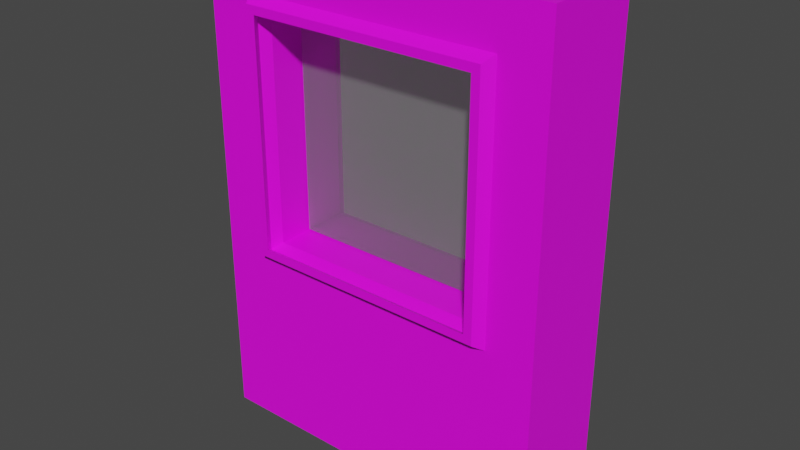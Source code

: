 # Source: wooden_window.blend  (saved by Blender 3.6.13; exported with 4.5.12 LTS)
import bpy
from mathutils import Matrix  # noqa: F401  (used for matrix-valued properties, if any)

bpy.ops.wm.read_factory_settings(use_empty=True)
scene = bpy.context.scene
scene.name = 'Scene'

# ---- collections
col_collection = bpy.data.collections.new('Collection'); scene.collection.children.link(col_collection)

# ---- images (referenced by path relative to the original .blend; pixels are not part of the script)
import os
ASSET_DIR = os.environ.get("B2B_ASSET_DIR", "")  # directory of the original .blend (textures are referenced by path, not embedded)
HERE = os.path.dirname(os.path.abspath(__file__))  # packed textures are extracted next to this script under _unpacked/

def load_image(name, relpath, width, height, colorspace="sRGB"):
    """Load a texture the original file referenced (path relative to the .blend, or extracted next to this script)."""
    p = next((c for c in (os.path.join(HERE, relpath), os.path.join(ASSET_DIR, relpath)) if relpath and os.path.exists(c)), "")
    if p:
        img = bpy.data.images.load(p, check_existing=True)
        img.name = name
    else:  # same state as the original file: an image datablock whose file is absent (Cycles renders it pink)
        img = bpy.data.images.new(name, width, height)
        img.source = "FILE"
        img.filepath = "//" + (relpath or name)
    img.colorspace_settings.name = colorspace
    return img
img_base_palette_png = load_image('base_palette.png', 'base_palette.png', 1024, 1024, 'sRGB')

# ---- materials (node trees are filled in below, after node groups)
mat_basepalette = bpy.data.materials.new('BasePalette')
mat_basepalette.alpha_threshold = 0.0
mat_basepalette.use_transparent_shadow = False
mat_basepalette.roughness = 0.5
mat_basepalette.line_color = (0.0, 0.0, 0.0, 1.0)
mat_opaquematerial = bpy.data.materials.new('OpaqueMaterial')
mat_opaquematerial.surface_render_method = 'BLENDED'
mat_opaquematerial.blend_method = 'BLEND'
mat_opaquematerial.use_transparent_shadow = False

# ---- material node trees
mat_basepalette.use_nodes = True; mat_basepalette.node_tree.nodes.clear()
_N = mat_basepalette.node_tree.nodes; _L = mat_basepalette.node_tree.links
n0 = _N.new('ShaderNodeOutputMaterial'); n0.name = 'Material Output'; n0.location = (300, 300)
n1 = _N.new('ShaderNodeBsdfPrincipled'); n1.name = 'Principled BSDF'; n1.location = (10, 300)
n1.distribution = 'GGX'
n1.subsurface_method = 'RANDOM_WALK_SKIN'
n1.inputs[3].default_value = 1.45
n1.inputs[27].default_value = (0.0, 0.0, 0.0, 1.0)
n1.inputs[28].default_value = 1.0
n2 = _N.new('ShaderNodeTexImage'); n2.name = 'Image Texture'; n2.location = (-404, 98)
n2.image = img_base_palette_png
_L.new(n1.outputs[0], n0.inputs[0])
_L.new(n2.outputs[0], n1.inputs[0])
n0.is_active_output = True
mat_opaquematerial.use_nodes = True; mat_opaquematerial.node_tree.nodes.clear()
_N = mat_opaquematerial.node_tree.nodes; _L = mat_opaquematerial.node_tree.links
n0 = _N.new('ShaderNodeBsdfPrincipled'); n0.name = 'Principled BSDF'; n0.location = (10, 300)
n0.distribution = 'GGX'
n0.subsurface_method = 'RANDOM_WALK_SKIN'
n0.inputs[3].default_value = 1.45
n0.inputs[4].default_value = 0.2545
n0.inputs[27].default_value = (0.0, 0.0, 0.0, 1.0)
n0.inputs[28].default_value = 1.0
n1 = _N.new('ShaderNodeOutputMaterial'); n1.name = 'Material Output'; n1.location = (550, 300)
n2 = _N.new('ShaderNodeMixShader'); n2.name = 'Mix Shader'; n2.location = (330, 307)
n3 = _N.new('ShaderNodeBsdfTransparent'); n3.name = 'Transparent BSDF'; n3.location = (72, 438)
_L.new(n2.outputs[0], n1.inputs[0])
_L.new(n0.outputs[0], n2.inputs[1])
_L.new(n3.outputs[0], n2.inputs[2])
n1.is_active_output = True

# ---- world
world_world = bpy.data.worlds.new('World'); scene.world = world_world
world_world.use_nodes = True; world_world.node_tree.nodes.clear()
_N = world_world.node_tree.nodes; _L = world_world.node_tree.links
n0 = _N.new('ShaderNodeOutputWorld'); n0.name = 'World Output'; n0.location = (300, 300)
n1 = _N.new('ShaderNodeBackground'); n1.name = 'Background'; n1.location = (10, 300)
n1.inputs[0].default_value = (0.05088, 0.05088, 0.05088, 1.0)
_L.new(n1.outputs[0], n0.inputs[0])
n0.is_active_output = True
world_world.color = (0.05088, 0.05088, 0.05088)
world_world.use_sun_shadow = False
world_world.sun_shadow_jitter_overblur = 0.0

# ---- meshes
me_plane_001 = bpy.data.meshes.new('Plane.001')
me_plane_001.from_pydata([(-0.5919, -0.25, 0.9659), (0.5919, -0.25, 0.9659), (-0.5919, 0.25, 0.9659), (0.5919, 0.25, 0.9659), (-0.5919, 0.25, 2.134), (-0.5919, -0.25, 2.134), (0.5919, -0.25, 2.134), (0.5919, 0.25, 2.134), (-0.866, -0.25, 0.0), (0.866, -0.25, 0.0), (0.866, 0.25, 0.0), (-0.866, 0.25, 0.0), (-0.866, -0.25, 2.4), (0.866, -0.25, 2.4), (0.866, 0.25, 2.4), (-0.866, 0.25, 2.4), (-0.6349, -0.25, 0.9228), (0.6349, -0.25, 0.9228), (0.6349, 0.25, 0.9228), (-0.6349, 0.25, 0.9228), (-0.6349, -0.25, 2.177), (0.6349, -0.25, 2.177), (0.6349, 0.25, 2.177), (-0.6349, 0.25, 2.177), (-0.568, -0.1957, 0.9894), (0.568, -0.1957, 0.9894), (0.568, 0.1957, 0.9894), (-0.568, 0.1957, 0.9894), (-0.568, -0.1957, 2.111), (0.568, -0.1957, 2.111), (0.568, 0.1957, 2.111), (-0.601, -0.3012, 0.9564), (0.601, -0.3012, 0.9564), (-0.601, -0.3012, 2.144), (0.601, -0.3012, 2.144), (-0.5602, -0.3012, 0.9971), (0.5602, -0.3012, 0.9971), (-0.5602, -0.3012, 2.103), (0.5602, -0.3012, 2.103), (-0.568, 0.1957, 2.111)], [], [(8, 11, 10, 9), (12, 13, 14, 15), (9, 10, 14, 13), (11, 8, 12, 15), (2, 4, 39, 27), (0, 1, 25, 24), (17, 16, 8, 9), (19, 18, 10, 11), (20, 21, 13, 12), (22, 23, 15, 14), (18, 22, 14, 10), (21, 17, 9, 13), (16, 20, 12, 8), (23, 19, 11, 15), (1, 0, 35, 36), (2, 3, 18, 19), (5, 6, 38, 37), (7, 4, 23, 22), (3, 7, 22, 18), (16, 17, 32, 31), (0, 5, 37, 35), (4, 2, 19, 23), (25, 29, 30, 26), (1, 6, 29, 25), (4, 7, 30, 39), (3, 2, 27, 26), (5, 0, 24, 28), (7, 3, 26, 30), (6, 5, 28, 29), (36, 35, 31, 32), (37, 38, 34, 33), (38, 36, 32, 34), (35, 37, 33, 31), (17, 21, 34, 32), (6, 1, 36, 38), (20, 16, 31, 33), (21, 20, 33, 34), (28, 24, 27, 39), (29, 28, 39, 30), (24, 25, 26, 27)])
_uv = me_plane_001.uv_layers.new(name='UVMap')
_uv.uv.foreach_set('vector', [0.4033, 0.7382, 0.4033, 0.7382, 0.4033, 0.7382, 0.4033, 0.7382, 0.4033, 0.7382, 0.4033, 0.7382, 0.4033, 0.7382, 0.4033, 0.7382, 0.4033, 0.7382, 0.4033, 0.7382, 0.4033, 0.7382, 0.4033, 0.7382, 0.4033, 0.7382, 0.4033, 0.7382, 0.4033, 0.7382, 0.4033, 0.7382, 0.4033, 0.7382, 0.4033, 0.7382, 0.4033, 0.7382, 0.4033, 0.7382, 0.4033, 0.7382, 0.4033, 0.7382, 0.4033, 0.7382, 0.4033, 0.7382, 0.4033, 0.7382, 0.4033, 0.7382, 0.4033, 0.7382, 0.4033, 0.7382, 0.4033, 0.7382, 0.4033, 0.7382, 0.4033, 0.7382, 0.4033, 0.7382, 0.4033, 0.7382, 0.4033, 0.7382, 0.4033, 0.7382, 0.4033, 0.7382, 0.4033, 0.7382, 0.4033, 0.7382, 0.4033, 0.7382, 0.4033, 0.7382, 0.4033, 0.7382, 0.4033, 0.7382, 0.4033, 0.7382, 0.4033, 0.7382, 0.4033, 0.7382, 0.4033, 0.7382, 0.4033, 0.7382, 0.4033, 0.7382, 0.4033, 0.7382, 0.4033, 0.7382, 0.4033, 0.7382, 0.4033, 0.7382, 0.4033, 0.7382, 0.4033, 0.7382, 0.4033, 0.7382, 0.4033, 0.7382, 0.4033, 0.7382, 0.4033, 0.7382, 0.4033, 0.7382, 0.4033, 0.7382, 0.4033, 0.7382, 0.4033, 0.7382, 0.4033, 0.7382, 0.4033, 0.7382, 0.4033, 0.7382, 0.4033, 0.7382, 0.4033, 0.7382, 0.4033, 0.7382, 0.4033, 0.7382, 0.4033, 0.7382, 0.4033, 0.7382, 0.4033, 0.7382, 0.4033, 0.7382, 0.4033, 0.7382, 0.4033, 0.7382, 0.4033, 0.7382, 0.4033, 0.7382, 0.4033, 0.7382, 0.4033, 0.7382, 0.4033, 0.7382, 0.4033, 0.7382, 0.4033, 0.7382, 0.4033, 0.7382, 0.4033, 0.7382, 0.4033, 0.7382, 0.4033, 0.7382, 0.4033, 0.7382, 0.4033, 0.7382, 0.4033, 0.7382, 0.4033, 0.7382, 0.4033, 0.7382, 0.4033, 0.7382, 0.4033, 0.7382, 0.4033, 0.7382, 0.4033, 0.7382, 0.4033, 0.7382, 0.4033, 0.7382, 0.4033, 0.7382, 0.4033, 0.7382, 0.4033, 0.7382, 0.4033, 0.7382, 0.4033, 0.7382, 0.4033, 0.7382, 0.4033, 0.7382, 0.4033, 0.7382, 0.4033, 0.7382, 0.4033, 0.7382, 0.4033, 0.7382, 0.4033, 0.7382, 0.4033, 0.7382, 0.4033, 0.7382, 0.4033, 0.7382, 0.4033, 0.7382, 0.4033, 0.7382, 0.4033, 0.7382, 0.4033, 0.7382, 0.4033, 0.7382, 0.4033, 0.7382, 0.4033, 0.7382, 0.4033, 0.7382, 0.4033, 0.7382, 0.4033, 0.7382, 0.4033, 0.7382, 0.4033, 0.7382, 0.4033, 0.7382, 0.4033, 0.7382, 0.4033, 0.7382, 0.4033, 0.7382, 0.4033, 0.7382, 0.4033, 0.7382, 0.4033, 0.7382, 0.4033, 0.7382, 0.4033, 0.7382, 0.4033, 0.7382, 0.4033, 0.7382, 0.4033, 0.7382, 0.4033, 0.7382, 0.4033, 0.7382, 0.4033, 0.7382, 0.4033, 0.7382, 0.4033, 0.7382, 0.4033, 0.7382, 0.4033, 0.7382, 0.4033, 0.7382, 0.4033, 0.7382, 0.4033, 0.7382, 0.4033, 0.7382, 0.4033, 0.7382, 0.4033, 0.7382, 0.4033, 0.7382, 0.4033, 0.7382, 0.4033, 0.7382, 0.4033, 0.7382, 0.4033, 0.7382, 0.4033, 0.7382, 0.4033, 0.7382, 0.4033, 0.7382, 0.4033, 0.7382, 0.4033, 0.7382, 0.4033, 0.7382])
me_plane_001.materials.append(mat_basepalette)
me_plane_001.update()
me_plane_002 = bpy.data.meshes.new('Plane.002')
me_plane_002.from_pydata([(-0.5629, -0.02558, 0.9945), (0.5629, -0.02558, 0.9945), (0.5629, 0.02558, 0.9945), (-0.5629, 0.02558, 0.9945), (-0.5629, -0.02558, 2.106), (0.5629, -0.02558, 2.106), (0.5629, 0.02558, 2.106), (-0.5629, 0.02558, 2.106)], [], [(0, 3, 2, 1), (4, 5, 6, 7), (1, 2, 6, 5), (0, 1, 5, 4), (3, 0, 4, 7), (2, 3, 7, 6)])
_uv = me_plane_002.uv_layers.new(name='UVMap')
_uv.uv.foreach_set('vector', [0.3048, 0.8169, 0.3048, 0.8169, 0.3048, 0.8169, 0.3048, 0.8169, 0.3048, 0.8169, 0.3048, 0.8169, 0.3048, 0.8169, 0.3048, 0.8169, 0.3048, 0.8169, 0.3048, 0.8169, 0.3048, 0.8169, 0.3048, 0.8169, 0.3048, 0.8169, 0.3048, 0.8169, 0.3048, 0.8169, 0.3048, 0.8169, 0.3048, 0.8169, 0.3048, 0.8169, 0.3048, 0.8169, 0.3048, 0.8169, 0.3048, 0.8169, 0.3048, 0.8169, 0.3048, 0.8169, 0.3048, 0.8169])
me_plane_002.materials.append(mat_opaquematerial)
me_plane_002.update()

# ---- objects
ob_woodenwindowframe = bpy.data.objects.new('WoodenWindowFrame', me_plane_001)
ob_window = bpy.data.objects.new('Window', me_plane_002)

# ---- transforms, parenting, visibility, modifiers, constraints
ob_woodenwindowframe.location = (0.0, 0.0, 0.0)
ob_window.location = (0.0, 0.0, 0.0)

# ---- collection membership
col_collection.objects.link(ob_woodenwindowframe)
col_collection.objects.link(ob_window)

# ---- scene / render settings (as saved in the file)
scene.frame_start = 1; scene.frame_end = 250; scene.frame_set(19)
scene.render.engine = 'BLENDER_EEVEE_NEXT'
scene.cycles.sampling_pattern = 'TABULATED_SOBOL'
scene.view_settings.view_transform = 'Filmic'
bpy.context.view_layer.update()

# ---- added for rendering (the .blend has no active camera and no usable light): camera, sun
cam_auto = bpy.data.cameras.new('AutoCamera')
cam_auto.lens = 50.0
cam_auto.sensor_width = 36.0
cam_auto.clip_end = 1000.0
ob_auto_camera = bpy.data.objects.new('AutoCamera', cam_auto)
scene.collection.objects.link(ob_auto_camera)
ob_auto_camera.location = (2.78549, -3.36817, 3.42839)
ob_auto_camera.rotation_euler = (1.09748, -7.21219e-08, 0.694738)
scene.camera = ob_auto_camera
light_auto_sun = bpy.data.lights.new('AutoSun', 'SUN')
light_auto_sun.energy = 3.0
light_auto_sun.angle = 0.0523599
ob_auto_sun = bpy.data.objects.new('AutoSun', light_auto_sun)
scene.collection.objects.link(ob_auto_sun)
ob_auto_sun.rotation_euler = (0.872665, 0.174533, 0.523599)
bpy.context.view_layer.update()
